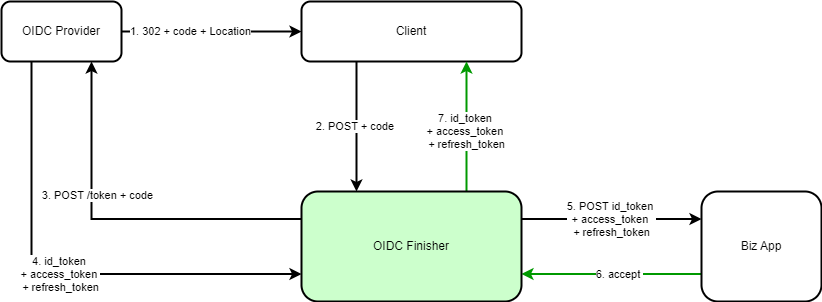

The diagram above was exported from draw.io. Its source (the exported page's mxGraphModel, read from the mxfile embedded in the PNG):
<mxGraphModel dx="1050" dy="629" grid="1" gridSize="10" guides="1" tooltips="1" connect="1" arrows="1" fold="1" page="1" pageScale="1" pageWidth="1100" pageHeight="850" math="0" shadow="0">
  <root>
    <mxCell id="0" />
    <mxCell id="1" parent="0" />
    <mxCell id="GpPsJ89AuhtULbvh8_Uy-5" value="1. 302 + code + Location" style="edgeStyle=orthogonalEdgeStyle;rounded=0;orthogonalLoop=1;jettySize=auto;html=1;entryX=0;entryY=0.5;entryDx=0;entryDy=0;strokeWidth=2;" parent="1" source="GpPsJ89AuhtULbvh8_Uy-1" target="GpPsJ89AuhtULbvh8_Uy-2" edge="1">
      <mxGeometry x="-0.2222" relative="1" as="geometry">
        <mxPoint x="-1" as="offset" />
      </mxGeometry>
    </mxCell>
    <mxCell id="GpPsJ89AuhtULbvh8_Uy-10" value="4. id_token&amp;nbsp;&lt;div&gt;+ access_token&amp;nbsp;&lt;/div&gt;&lt;div&gt;+ refresh_token&lt;/div&gt;" style="edgeStyle=orthogonalEdgeStyle;rounded=0;orthogonalLoop=1;jettySize=auto;html=1;exitX=0.25;exitY=1;exitDx=0;exitDy=0;entryX=0;entryY=0.75;entryDx=0;entryDy=0;strokeWidth=2;" parent="1" source="GpPsJ89AuhtULbvh8_Uy-1" target="GpPsJ89AuhtULbvh8_Uy-4" edge="1">
      <mxGeometry relative="1" as="geometry" />
    </mxCell>
    <mxCell id="GpPsJ89AuhtULbvh8_Uy-1" value="OIDC Provider" style="rounded=1;whiteSpace=wrap;html=1;strokeWidth=2;" parent="1" vertex="1">
      <mxGeometry x="200" y="40" width="120" height="60" as="geometry" />
    </mxCell>
    <mxCell id="GpPsJ89AuhtULbvh8_Uy-6" value="2. POST + code&amp;nbsp;" style="edgeStyle=orthogonalEdgeStyle;rounded=0;orthogonalLoop=1;jettySize=auto;html=1;entryX=0.25;entryY=0;entryDx=0;entryDy=0;exitX=0.25;exitY=1;exitDx=0;exitDy=0;strokeWidth=2;" parent="1" source="GpPsJ89AuhtULbvh8_Uy-2" target="GpPsJ89AuhtULbvh8_Uy-4" edge="1">
      <mxGeometry relative="1" as="geometry" />
    </mxCell>
    <mxCell id="GpPsJ89AuhtULbvh8_Uy-2" value="Client" style="rounded=1;whiteSpace=wrap;html=1;strokeWidth=2;" parent="1" vertex="1">
      <mxGeometry x="500" y="40" width="220" height="60" as="geometry" />
    </mxCell>
    <mxCell id="GpPsJ89AuhtULbvh8_Uy-8" style="edgeStyle=orthogonalEdgeStyle;rounded=0;orthogonalLoop=1;jettySize=auto;html=1;exitX=0;exitY=0.75;exitDx=0;exitDy=0;entryX=1;entryY=0.75;entryDx=0;entryDy=0;strokeWidth=2;strokeColor=#009900;" parent="1" source="GpPsJ89AuhtULbvh8_Uy-3" target="GpPsJ89AuhtULbvh8_Uy-4" edge="1">
      <mxGeometry relative="1" as="geometry" />
    </mxCell>
    <mxCell id="GpPsJ89AuhtULbvh8_Uy-12" value="6. accept&amp;nbsp;" style="edgeLabel;html=1;align=center;verticalAlign=middle;resizable=0;points=[];" parent="GpPsJ89AuhtULbvh8_Uy-8" vertex="1" connectable="0">
      <mxGeometry x="-0.0536" relative="1" as="geometry">
        <mxPoint x="2" as="offset" />
      </mxGeometry>
    </mxCell>
    <mxCell id="GpPsJ89AuhtULbvh8_Uy-3" value="Biz App" style="rounded=1;whiteSpace=wrap;html=1;strokeWidth=2;" parent="1" vertex="1">
      <mxGeometry x="900" y="230" width="120" height="110" as="geometry" />
    </mxCell>
    <mxCell id="GpPsJ89AuhtULbvh8_Uy-7" value="5. POST id_token&amp;nbsp;&lt;div&gt;+ access_token&amp;nbsp;&lt;/div&gt;&lt;div&gt;+ refresh_token&lt;/div&gt;" style="edgeStyle=orthogonalEdgeStyle;rounded=0;orthogonalLoop=1;jettySize=auto;html=1;exitX=1;exitY=0.25;exitDx=0;exitDy=0;entryX=0;entryY=0.25;entryDx=0;entryDy=0;strokeWidth=2;" parent="1" source="GpPsJ89AuhtULbvh8_Uy-4" target="GpPsJ89AuhtULbvh8_Uy-3" edge="1">
      <mxGeometry relative="1" as="geometry" />
    </mxCell>
    <mxCell id="GpPsJ89AuhtULbvh8_Uy-9" style="edgeStyle=orthogonalEdgeStyle;rounded=0;orthogonalLoop=1;jettySize=auto;html=1;entryX=0.75;entryY=1;entryDx=0;entryDy=0;exitX=0;exitY=0.25;exitDx=0;exitDy=0;strokeWidth=2;" parent="1" source="GpPsJ89AuhtULbvh8_Uy-4" target="GpPsJ89AuhtULbvh8_Uy-1" edge="1">
      <mxGeometry relative="1" as="geometry" />
    </mxCell>
    <mxCell id="GpPsJ89AuhtULbvh8_Uy-11" value="3. POST /token + code" style="edgeLabel;html=1;align=center;verticalAlign=middle;resizable=0;points=[];" parent="GpPsJ89AuhtULbvh8_Uy-9" vertex="1" connectable="0">
      <mxGeometry x="0.273" y="-5" relative="1" as="geometry">
        <mxPoint as="offset" />
      </mxGeometry>
    </mxCell>
    <mxCell id="GpPsJ89AuhtULbvh8_Uy-14" value="7. id_token&amp;nbsp;&lt;div&gt;+ access_token&amp;nbsp;&lt;/div&gt;&lt;div&gt;+ refresh_token&lt;/div&gt;" style="edgeStyle=orthogonalEdgeStyle;rounded=0;orthogonalLoop=1;jettySize=auto;html=1;exitX=0.75;exitY=0;exitDx=0;exitDy=0;entryX=0.75;entryY=1;entryDx=0;entryDy=0;strokeWidth=2;strokeColor=#009900;" parent="1" source="GpPsJ89AuhtULbvh8_Uy-4" target="GpPsJ89AuhtULbvh8_Uy-2" edge="1">
      <mxGeometry x="-0.0769" relative="1" as="geometry">
        <mxPoint as="offset" />
      </mxGeometry>
    </mxCell>
    <mxCell id="GpPsJ89AuhtULbvh8_Uy-4" value="OIDC Finisher" style="rounded=1;whiteSpace=wrap;html=1;strokeWidth=2;fillColor=#CCFFCC;" parent="1" vertex="1">
      <mxGeometry x="500" y="230" width="220" height="110" as="geometry" />
    </mxCell>
  </root>
</mxGraphModel>